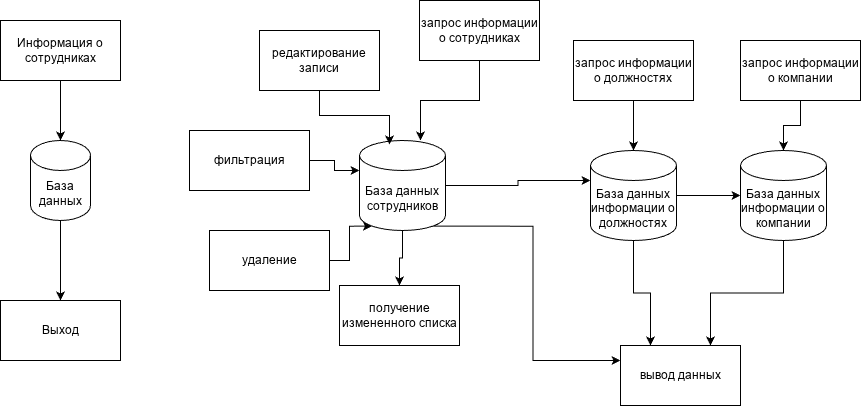

The diagram above was exported from draw.io. Its source (the exported page's mxGraphModel, read from the mxfile embedded in the PNG):
<mxGraphModel dx="1426" dy="855" grid="1" gridSize="10" guides="1" tooltips="1" connect="1" arrows="1" fold="1" page="1" pageScale="1" pageWidth="827" pageHeight="1169" math="0" shadow="0">
  <root>
    <mxCell id="0" />
    <mxCell id="1" parent="0" />
    <mxCell id="B-6ggDFEyZj5ctHAjuYb-203" parent="1" style="rounded=0;whiteSpace=wrap;html=1;" value="Информация о сотрудниках" vertex="1">
      <mxGeometry height="60" width="120" x="50" y="280" as="geometry" />
    </mxCell>
    <mxCell id="B-6ggDFEyZj5ctHAjuYb-207" edge="1" parent="1" source="B-6ggDFEyZj5ctHAjuYb-204" style="edgeStyle=orthogonalEdgeStyle;rounded=0;orthogonalLoop=1;jettySize=auto;html=1;exitX=0.5;exitY=1;exitDx=0;exitDy=0;exitPerimeter=0;entryX=0.5;entryY=0;entryDx=0;entryDy=0;" target="B-6ggDFEyZj5ctHAjuYb-206">
      <mxGeometry relative="1" as="geometry" />
    </mxCell>
    <mxCell id="B-6ggDFEyZj5ctHAjuYb-204" parent="1" style="shape=cylinder3;whiteSpace=wrap;html=1;boundedLbl=1;backgroundOutline=1;size=15;" value="База данных" vertex="1">
      <mxGeometry height="80" width="60" x="80" y="400" as="geometry" />
    </mxCell>
    <mxCell id="B-6ggDFEyZj5ctHAjuYb-205" edge="1" parent="1" source="B-6ggDFEyZj5ctHAjuYb-203" style="edgeStyle=orthogonalEdgeStyle;rounded=0;orthogonalLoop=1;jettySize=auto;html=1;exitX=0.5;exitY=1;exitDx=0;exitDy=0;entryX=0.5;entryY=0;entryDx=0;entryDy=0;entryPerimeter=0;" target="B-6ggDFEyZj5ctHAjuYb-204">
      <mxGeometry relative="1" as="geometry" />
    </mxCell>
    <mxCell id="B-6ggDFEyZj5ctHAjuYb-206" parent="1" style="rounded=0;whiteSpace=wrap;html=1;" value="Выход" vertex="1">
      <mxGeometry height="60" width="120" x="50" y="560" as="geometry" />
    </mxCell>
    <mxCell id="B-6ggDFEyZj5ctHAjuYb-218" edge="1" parent="1" source="B-6ggDFEyZj5ctHAjuYb-208" style="edgeStyle=orthogonalEdgeStyle;rounded=0;orthogonalLoop=1;jettySize=auto;html=1;exitX=0.5;exitY=1;exitDx=0;exitDy=0;exitPerimeter=0;entryX=0.5;entryY=0;entryDx=0;entryDy=0;" target="B-6ggDFEyZj5ctHAjuYb-212">
      <mxGeometry relative="1" as="geometry" />
    </mxCell>
    <mxCell id="B-6ggDFEyZj5ctHAjuYb-230" edge="1" parent="1" source="B-6ggDFEyZj5ctHAjuYb-208" style="edgeStyle=orthogonalEdgeStyle;rounded=0;orthogonalLoop=1;jettySize=auto;html=1;exitX=0.855;exitY=1;exitDx=0;exitDy=-4.35;exitPerimeter=0;entryX=0;entryY=0.25;entryDx=0;entryDy=0;" target="B-6ggDFEyZj5ctHAjuYb-227">
      <mxGeometry relative="1" as="geometry" />
    </mxCell>
    <mxCell id="B-6ggDFEyZj5ctHAjuYb-208" parent="1" style="shape=cylinder3;whiteSpace=wrap;html=1;boundedLbl=1;backgroundOutline=1;size=15;" value="База данных сотрудников" vertex="1">
      <mxGeometry height="90" width="86" x="409" y="400" as="geometry" />
    </mxCell>
    <mxCell id="B-6ggDFEyZj5ctHAjuYb-209" parent="1" style="rounded=0;whiteSpace=wrap;html=1;" value="редактирование записи" vertex="1">
      <mxGeometry height="60" width="120" x="309" y="290" as="geometry" />
    </mxCell>
    <mxCell id="B-6ggDFEyZj5ctHAjuYb-210" parent="1" style="rounded=0;whiteSpace=wrap;html=1;" value="фильтрация" vertex="1">
      <mxGeometry height="60" width="120" x="239" y="390" as="geometry" />
    </mxCell>
    <mxCell id="B-6ggDFEyZj5ctHAjuYb-211" parent="1" style="rounded=0;whiteSpace=wrap;html=1;" value="удаление" vertex="1">
      <mxGeometry height="60" width="120" x="259" y="490" as="geometry" />
    </mxCell>
    <mxCell id="B-6ggDFEyZj5ctHAjuYb-212" parent="1" style="rounded=0;whiteSpace=wrap;html=1;" value="получение измененного списка" vertex="1">
      <mxGeometry height="60" width="120" x="389" y="545" as="geometry" />
    </mxCell>
    <mxCell id="B-6ggDFEyZj5ctHAjuYb-213" parent="1" style="rounded=0;whiteSpace=wrap;html=1;" value="запрос информации о сотрудниках" vertex="1">
      <mxGeometry height="60" width="120" x="469" y="260" as="geometry" />
    </mxCell>
    <mxCell id="B-6ggDFEyZj5ctHAjuYb-214" edge="1" parent="1" source="B-6ggDFEyZj5ctHAjuYb-213" style="edgeStyle=orthogonalEdgeStyle;rounded=0;orthogonalLoop=1;jettySize=auto;html=1;entryX=0.709;entryY=0;entryDx=0;entryDy=0;entryPerimeter=0;" target="B-6ggDFEyZj5ctHAjuYb-208">
      <mxGeometry relative="1" as="geometry" />
    </mxCell>
    <mxCell id="B-6ggDFEyZj5ctHAjuYb-215" edge="1" parent="1" source="B-6ggDFEyZj5ctHAjuYb-209" style="edgeStyle=orthogonalEdgeStyle;rounded=0;orthogonalLoop=1;jettySize=auto;html=1;entryX=0.349;entryY=0.044;entryDx=0;entryDy=0;entryPerimeter=0;" target="B-6ggDFEyZj5ctHAjuYb-208">
      <mxGeometry relative="1" as="geometry" />
    </mxCell>
    <mxCell id="B-6ggDFEyZj5ctHAjuYb-216" edge="1" parent="1" source="B-6ggDFEyZj5ctHAjuYb-210" style="edgeStyle=orthogonalEdgeStyle;rounded=0;orthogonalLoop=1;jettySize=auto;html=1;exitX=1;exitY=0.5;exitDx=0;exitDy=0;entryX=0;entryY=0;entryDx=0;entryDy=30;entryPerimeter=0;" target="B-6ggDFEyZj5ctHAjuYb-208">
      <mxGeometry relative="1" as="geometry" />
    </mxCell>
    <mxCell id="B-6ggDFEyZj5ctHAjuYb-217" edge="1" parent="1" source="B-6ggDFEyZj5ctHAjuYb-211" style="edgeStyle=orthogonalEdgeStyle;rounded=0;orthogonalLoop=1;jettySize=auto;html=1;entryX=0.145;entryY=1;entryDx=0;entryDy=-4.35;entryPerimeter=0;" target="B-6ggDFEyZj5ctHAjuYb-208">
      <mxGeometry relative="1" as="geometry" />
    </mxCell>
    <mxCell id="B-6ggDFEyZj5ctHAjuYb-225" edge="1" parent="1" source="B-6ggDFEyZj5ctHAjuYb-219" style="edgeStyle=orthogonalEdgeStyle;rounded=0;orthogonalLoop=1;jettySize=auto;html=1;" target="B-6ggDFEyZj5ctHAjuYb-223">
      <mxGeometry relative="1" as="geometry" />
    </mxCell>
    <mxCell id="B-6ggDFEyZj5ctHAjuYb-228" edge="1" parent="1" source="B-6ggDFEyZj5ctHAjuYb-219" style="edgeStyle=orthogonalEdgeStyle;rounded=0;orthogonalLoop=1;jettySize=auto;html=1;entryX=0.25;entryY=0;entryDx=0;entryDy=0;" target="B-6ggDFEyZj5ctHAjuYb-227">
      <mxGeometry relative="1" as="geometry" />
    </mxCell>
    <mxCell id="B-6ggDFEyZj5ctHAjuYb-219" parent="1" style="shape=cylinder3;whiteSpace=wrap;html=1;boundedLbl=1;backgroundOutline=1;size=15;" value="База данных информации о должностях" vertex="1">
      <mxGeometry height="90" width="86" x="640" y="410" as="geometry" />
    </mxCell>
    <mxCell id="B-6ggDFEyZj5ctHAjuYb-220" edge="1" parent="1" source="B-6ggDFEyZj5ctHAjuYb-208" style="edgeStyle=orthogonalEdgeStyle;rounded=0;orthogonalLoop=1;jettySize=auto;html=1;exitX=1;exitY=0.5;exitDx=0;exitDy=0;exitPerimeter=0;entryX=0;entryY=0;entryDx=0;entryDy=30;entryPerimeter=0;" target="B-6ggDFEyZj5ctHAjuYb-219">
      <mxGeometry relative="1" as="geometry" />
    </mxCell>
    <mxCell id="B-6ggDFEyZj5ctHAjuYb-221" parent="1" style="rounded=0;whiteSpace=wrap;html=1;" value="запрос информации о должностях" vertex="1">
      <mxGeometry height="60" width="120" x="623" y="300" as="geometry" />
    </mxCell>
    <mxCell id="B-6ggDFEyZj5ctHAjuYb-222" edge="1" parent="1" source="B-6ggDFEyZj5ctHAjuYb-221" style="edgeStyle=orthogonalEdgeStyle;rounded=0;orthogonalLoop=1;jettySize=auto;html=1;entryX=0.5;entryY=0;entryDx=0;entryDy=0;entryPerimeter=0;" target="B-6ggDFEyZj5ctHAjuYb-219">
      <mxGeometry relative="1" as="geometry" />
    </mxCell>
    <mxCell id="B-6ggDFEyZj5ctHAjuYb-229" edge="1" parent="1" source="B-6ggDFEyZj5ctHAjuYb-223" style="edgeStyle=orthogonalEdgeStyle;rounded=0;orthogonalLoop=1;jettySize=auto;html=1;entryX=0.75;entryY=0;entryDx=0;entryDy=0;" target="B-6ggDFEyZj5ctHAjuYb-227">
      <mxGeometry relative="1" as="geometry" />
    </mxCell>
    <mxCell id="B-6ggDFEyZj5ctHAjuYb-223" parent="1" style="shape=cylinder3;whiteSpace=wrap;html=1;boundedLbl=1;backgroundOutline=1;size=15;" value="База данных информации о компании" vertex="1">
      <mxGeometry height="90" width="86" x="790" y="410" as="geometry" />
    </mxCell>
    <mxCell id="B-6ggDFEyZj5ctHAjuYb-224" parent="1" style="rounded=0;whiteSpace=wrap;html=1;" value="запрос информации о компании" vertex="1">
      <mxGeometry height="60" width="120" x="790" y="300" as="geometry" />
    </mxCell>
    <mxCell id="B-6ggDFEyZj5ctHAjuYb-226" edge="1" parent="1" source="B-6ggDFEyZj5ctHAjuYb-224" style="edgeStyle=orthogonalEdgeStyle;rounded=0;orthogonalLoop=1;jettySize=auto;html=1;entryX=0.5;entryY=0;entryDx=0;entryDy=0;entryPerimeter=0;" target="B-6ggDFEyZj5ctHAjuYb-223">
      <mxGeometry relative="1" as="geometry" />
    </mxCell>
    <mxCell id="B-6ggDFEyZj5ctHAjuYb-227" parent="1" style="rounded=0;whiteSpace=wrap;html=1;" value="вывод данных" vertex="1">
      <mxGeometry height="60" width="120" x="670" y="605" as="geometry" />
    </mxCell>
  </root>
</mxGraphModel>